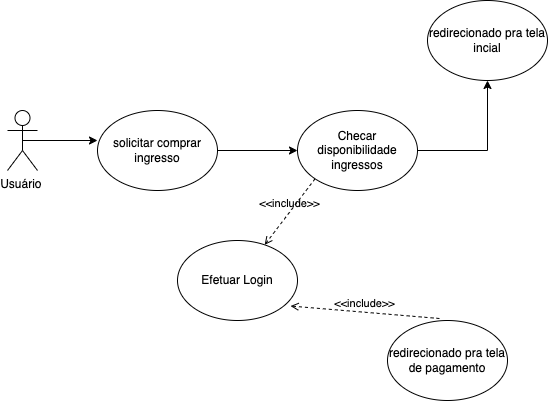

The diagram above was exported from draw.io. Its source (the exported page's mxGraphModel, read from the mxfile embedded in the PNG):
<mxGraphModel dx="1194" dy="671" grid="1" gridSize="10" guides="1" tooltips="1" connect="1" arrows="1" fold="1" page="1" pageScale="1" pageWidth="827" pageHeight="1169" math="0" shadow="0">
  <root>
    <mxCell id="0" />
    <mxCell id="1" parent="0" />
    <mxCell id="iKISDxrOgJK1Hdp359O3-2" style="edgeStyle=orthogonalEdgeStyle;rounded=0;orthogonalLoop=1;jettySize=auto;html=1;exitX=0.5;exitY=0.5;exitDx=0;exitDy=0;exitPerimeter=0;entryX=0;entryY=0.375;entryDx=0;entryDy=0;entryPerimeter=0;" edge="1" parent="1" source="iKISDxrOgJK1Hdp359O3-1" target="iKISDxrOgJK1Hdp359O3-3">
      <mxGeometry relative="1" as="geometry">
        <mxPoint x="260" y="290" as="targetPoint" />
      </mxGeometry>
    </mxCell>
    <mxCell id="iKISDxrOgJK1Hdp359O3-1" value="Usuário&amp;nbsp;" style="shape=umlActor;verticalLabelPosition=bottom;verticalAlign=top;html=1;outlineConnect=0;" vertex="1" parent="1">
      <mxGeometry x="110" y="260" width="30" height="60" as="geometry" />
    </mxCell>
    <mxCell id="iKISDxrOgJK1Hdp359O3-7" value="" style="edgeStyle=orthogonalEdgeStyle;rounded=0;orthogonalLoop=1;jettySize=auto;html=1;" edge="1" parent="1" source="iKISDxrOgJK1Hdp359O3-3" target="iKISDxrOgJK1Hdp359O3-6">
      <mxGeometry relative="1" as="geometry" />
    </mxCell>
    <mxCell id="iKISDxrOgJK1Hdp359O3-3" value="solicitar comprar ingresso" style="ellipse;whiteSpace=wrap;html=1;" vertex="1" parent="1">
      <mxGeometry x="200" y="260" width="120" height="80" as="geometry" />
    </mxCell>
    <mxCell id="iKISDxrOgJK1Hdp359O3-4" value="&amp;lt;&amp;lt;include&amp;gt;&amp;gt;" style="html=1;verticalAlign=bottom;labelBackgroundColor=none;endArrow=open;endFill=0;dashed=1;rounded=0;exitX=0;exitY=1;exitDx=0;exitDy=0;" edge="1" parent="1" source="iKISDxrOgJK1Hdp359O3-6" target="iKISDxrOgJK1Hdp359O3-5">
      <mxGeometry width="160" relative="1" as="geometry">
        <mxPoint x="450" y="360" as="sourcePoint" />
        <mxPoint x="610" y="360" as="targetPoint" />
      </mxGeometry>
    </mxCell>
    <mxCell id="iKISDxrOgJK1Hdp359O3-5" value="Efetuar Login" style="ellipse;whiteSpace=wrap;html=1;" vertex="1" parent="1">
      <mxGeometry x="280" y="390" width="120" height="80" as="geometry" />
    </mxCell>
    <mxCell id="iKISDxrOgJK1Hdp359O3-13" value="" style="edgeStyle=orthogonalEdgeStyle;rounded=0;orthogonalLoop=1;jettySize=auto;html=1;" edge="1" parent="1" source="iKISDxrOgJK1Hdp359O3-6" target="iKISDxrOgJK1Hdp359O3-12">
      <mxGeometry relative="1" as="geometry" />
    </mxCell>
    <mxCell id="iKISDxrOgJK1Hdp359O3-6" value="Checar disponibilidade ingressos" style="ellipse;whiteSpace=wrap;html=1;" vertex="1" parent="1">
      <mxGeometry x="400" y="260" width="120" height="80" as="geometry" />
    </mxCell>
    <mxCell id="iKISDxrOgJK1Hdp359O3-8" value="&amp;lt;&amp;lt;include&amp;gt;&amp;gt;" style="html=1;verticalAlign=bottom;labelBackgroundColor=none;endArrow=open;endFill=0;dashed=1;rounded=0;entryX=0.942;entryY=0.819;entryDx=0;entryDy=0;entryPerimeter=0;exitX=0.433;exitY=-0.025;exitDx=0;exitDy=0;exitPerimeter=0;" edge="1" parent="1" source="iKISDxrOgJK1Hdp359O3-9" target="iKISDxrOgJK1Hdp359O3-5">
      <mxGeometry width="160" relative="1" as="geometry">
        <mxPoint x="620" y="520" as="sourcePoint" />
        <mxPoint x="438.1196470456987" y="441.8676084560675" as="targetPoint" />
      </mxGeometry>
    </mxCell>
    <mxCell id="iKISDxrOgJK1Hdp359O3-9" value="redirecionado pra tela de pagamento" style="ellipse;whiteSpace=wrap;html=1;" vertex="1" parent="1">
      <mxGeometry x="490" y="470" width="120" height="80" as="geometry" />
    </mxCell>
    <mxCell id="iKISDxrOgJK1Hdp359O3-12" value="redirecionado pra tela incial" style="ellipse;whiteSpace=wrap;html=1;" vertex="1" parent="1">
      <mxGeometry x="530" y="150" width="120" height="80" as="geometry" />
    </mxCell>
  </root>
</mxGraphModel>